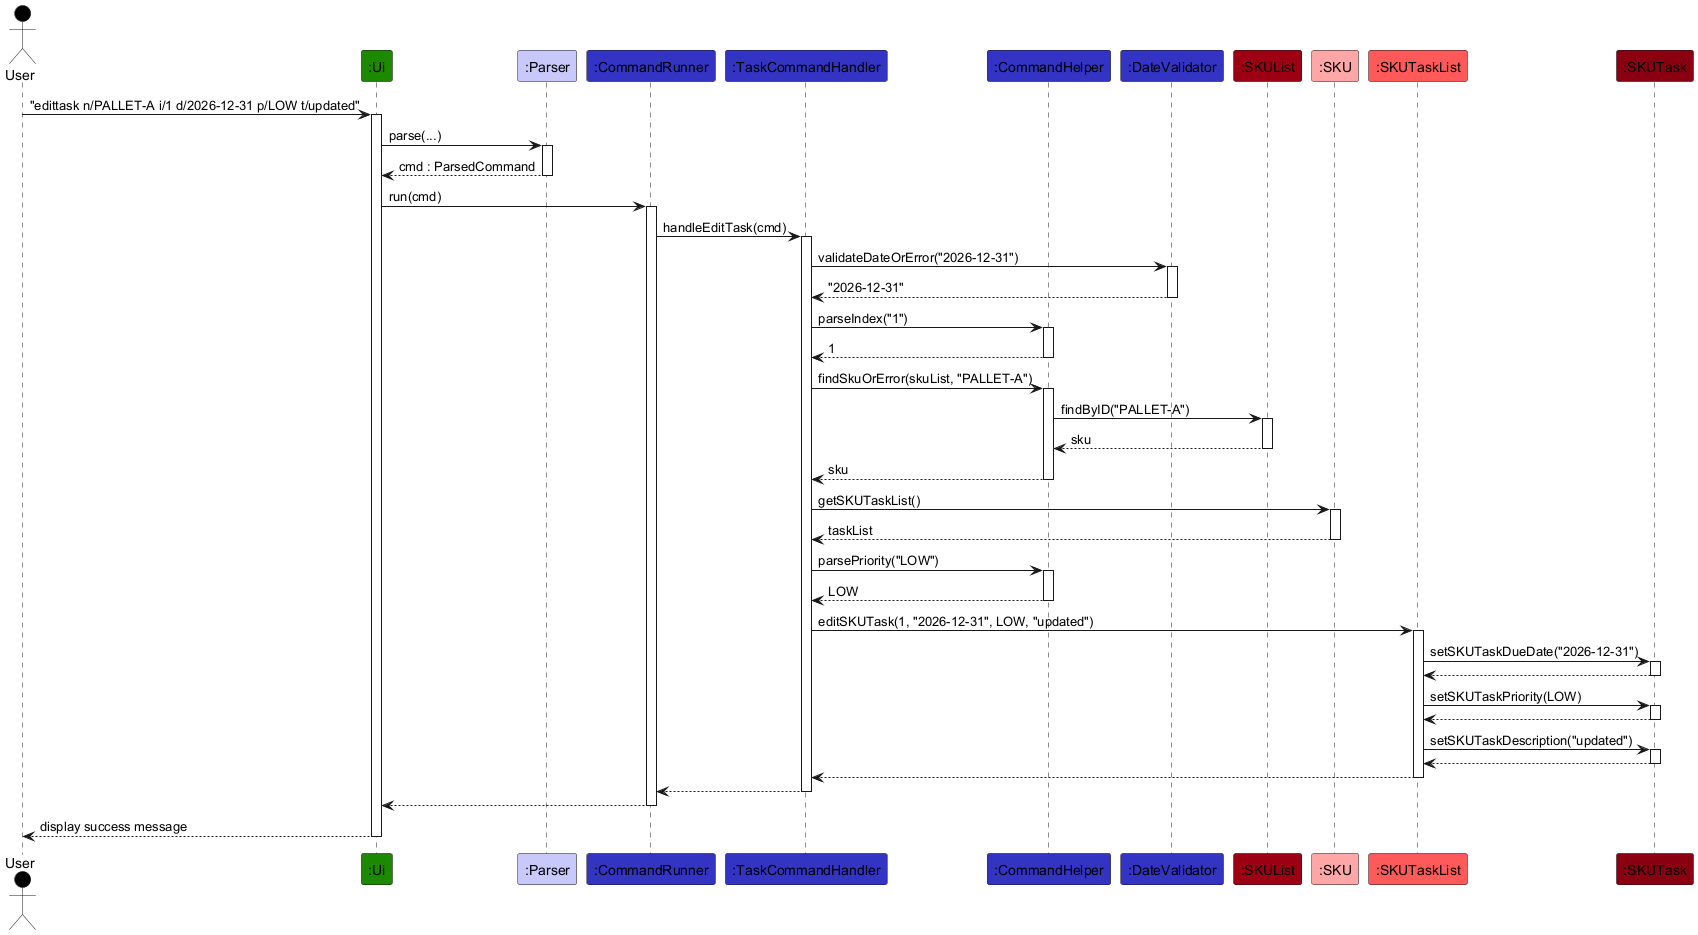

The diagram above was rendered by PlantUML. Its source (embedded in the PNG):
@startuml
!include ../style.puml

Actor User as user USER_COLOR
Participant ":Ui" as ui UI_COLOR
Participant ":Parser" as parser LOGIC_COLOR_T1
Participant ":CommandRunner" as runner LOGIC_COLOR
Participant ":TaskCommandHandler" as handler LOGIC_COLOR
Participant ":CommandHelper" as helper LOGIC_COLOR
Participant ":DateValidator" as validator LOGIC_COLOR
Participant ":SKUList" as skuList MODEL_COLOR
Participant ":SKU" as sku MODEL_COLOR_T1
Participant ":SKUTaskList" as taskList MODEL_COLOR_T2
Participant ":SKUTask" as task MODEL_COLOR_T3

user -> ui ++ : "edittask n/PALLET-A i/1 d/2026-12-31 p/LOW t/updated"
ui -> parser ++ : parse(...)
return cmd : ParsedCommand

ui -> runner ++ : run(cmd)
runner -> handler ++ : handleEditTask(cmd)

handler -> validator ++ : validateDateOrError("2026-12-31")
return "2026-12-31"

handler -> helper ++ : parseIndex("1")
return 1

handler -> helper ++ : findSkuOrError(skuList, "PALLET-A")
helper -> skuList ++ : findByID("PALLET-A")
return sku
return sku

handler -> sku ++ : getSKUTaskList()
return taskList

handler -> helper ++ : parsePriority("LOW")
return LOW

handler -> taskList ++ : editSKUTask(1, "2026-12-31", LOW, "updated")
taskList -> task ++ : setSKUTaskDueDate("2026-12-31")
return
taskList -> task ++ : setSKUTaskPriority(LOW)
return
taskList -> task ++ : setSKUTaskDescription("updated")
return
return

return
return
return display success message
@enduml